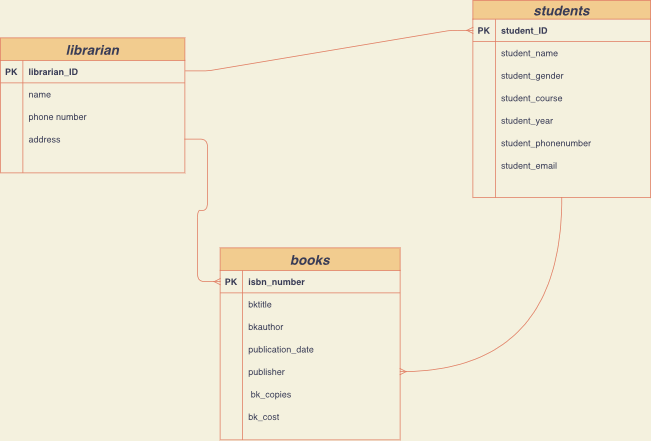

The diagram above was exported from draw.io. Its source (the exported page's mxGraphModel, read from the mxfile embedded in the PNG):
<mxGraphModel dx="1133" dy="1733" grid="0" gridSize="5" guides="1" tooltips="1" connect="1" arrows="1" fold="1" page="1" pageScale="1" pageWidth="1400" pageHeight="850" background="#F4F1DE" math="0" shadow="0">
  <root>
    <mxCell id="0" />
    <mxCell id="1" parent="0" />
    <mxCell id="Njf9uSvX7fE945b8m0Zn-18" value="librarian" style="shape=table;startSize=30;container=1;collapsible=1;childLayout=tableLayout;fixedRows=1;rowLines=0;fontStyle=3;align=center;resizeLast=1;fontSize=18;fillColor=#F2CC8F;strokeColor=#E07A5F;fontColor=#393C56;" parent="1" vertex="1">
      <mxGeometry x="280" y="160" width="246" height="180" as="geometry" />
    </mxCell>
    <mxCell id="Njf9uSvX7fE945b8m0Zn-19" value="" style="shape=partialRectangle;collapsible=0;dropTarget=0;pointerEvents=0;fillColor=none;top=0;left=0;bottom=1;right=0;points=[[0,0.5],[1,0.5]];portConstraint=eastwest;strokeColor=#E07A5F;fontColor=#393C56;" parent="Njf9uSvX7fE945b8m0Zn-18" vertex="1">
      <mxGeometry y="30" width="246" height="30" as="geometry" />
    </mxCell>
    <mxCell id="Njf9uSvX7fE945b8m0Zn-20" value="PK" style="shape=partialRectangle;connectable=0;fillColor=none;top=0;left=0;bottom=0;right=0;fontStyle=1;overflow=hidden;strokeColor=#E07A5F;fontColor=#393C56;" parent="Njf9uSvX7fE945b8m0Zn-19" vertex="1">
      <mxGeometry width="30" height="30" as="geometry" />
    </mxCell>
    <mxCell id="Njf9uSvX7fE945b8m0Zn-21" value="librarian_ID" style="shape=partialRectangle;connectable=0;fillColor=none;top=0;left=0;bottom=0;right=0;align=left;spacingLeft=6;fontStyle=1;overflow=hidden;strokeColor=#E07A5F;fontColor=#393C56;" parent="Njf9uSvX7fE945b8m0Zn-19" vertex="1">
      <mxGeometry x="30" width="216" height="30" as="geometry" />
    </mxCell>
    <mxCell id="Njf9uSvX7fE945b8m0Zn-22" value="" style="shape=partialRectangle;collapsible=0;dropTarget=0;pointerEvents=0;fillColor=none;top=0;left=0;bottom=0;right=0;points=[[0,0.5],[1,0.5]];portConstraint=eastwest;strokeColor=#E07A5F;fontColor=#393C56;" parent="Njf9uSvX7fE945b8m0Zn-18" vertex="1">
      <mxGeometry y="60" width="246" height="30" as="geometry" />
    </mxCell>
    <mxCell id="Njf9uSvX7fE945b8m0Zn-23" value="" style="shape=partialRectangle;connectable=0;fillColor=none;top=0;left=0;bottom=0;right=0;editable=1;overflow=hidden;strokeColor=#E07A5F;fontColor=#393C56;" parent="Njf9uSvX7fE945b8m0Zn-22" vertex="1">
      <mxGeometry width="30" height="30" as="geometry" />
    </mxCell>
    <mxCell id="Njf9uSvX7fE945b8m0Zn-24" value="name" style="shape=partialRectangle;connectable=0;fillColor=none;top=0;left=0;bottom=0;right=0;align=left;spacingLeft=6;overflow=hidden;strokeColor=#E07A5F;fontColor=#393C56;" parent="Njf9uSvX7fE945b8m0Zn-22" vertex="1">
      <mxGeometry x="30" width="216" height="30" as="geometry" />
    </mxCell>
    <mxCell id="Njf9uSvX7fE945b8m0Zn-25" value="" style="shape=partialRectangle;collapsible=0;dropTarget=0;pointerEvents=0;fillColor=none;top=0;left=0;bottom=0;right=0;points=[[0,0.5],[1,0.5]];portConstraint=eastwest;strokeColor=#E07A5F;fontColor=#393C56;" parent="Njf9uSvX7fE945b8m0Zn-18" vertex="1">
      <mxGeometry y="90" width="246" height="30" as="geometry" />
    </mxCell>
    <mxCell id="Njf9uSvX7fE945b8m0Zn-26" value="" style="shape=partialRectangle;connectable=0;fillColor=none;top=0;left=0;bottom=0;right=0;editable=1;overflow=hidden;strokeColor=#E07A5F;fontColor=#393C56;" parent="Njf9uSvX7fE945b8m0Zn-25" vertex="1">
      <mxGeometry width="30" height="30" as="geometry" />
    </mxCell>
    <mxCell id="Njf9uSvX7fE945b8m0Zn-27" value="phone number" style="shape=partialRectangle;connectable=0;fillColor=none;top=0;left=0;bottom=0;right=0;align=left;spacingLeft=6;overflow=hidden;strokeColor=#E07A5F;fontColor=#393C56;" parent="Njf9uSvX7fE945b8m0Zn-25" vertex="1">
      <mxGeometry x="30" width="216" height="30" as="geometry" />
    </mxCell>
    <mxCell id="Njf9uSvX7fE945b8m0Zn-28" value="" style="shape=partialRectangle;collapsible=0;dropTarget=0;pointerEvents=0;fillColor=none;top=0;left=0;bottom=0;right=0;points=[[0,0.5],[1,0.5]];portConstraint=eastwest;strokeColor=#E07A5F;fontColor=#393C56;" parent="Njf9uSvX7fE945b8m0Zn-18" vertex="1">
      <mxGeometry y="120" width="246" height="30" as="geometry" />
    </mxCell>
    <mxCell id="Njf9uSvX7fE945b8m0Zn-29" value="" style="shape=partialRectangle;connectable=0;fillColor=none;top=0;left=0;bottom=0;right=0;editable=1;overflow=hidden;strokeColor=#E07A5F;fontColor=#393C56;" parent="Njf9uSvX7fE945b8m0Zn-28" vertex="1">
      <mxGeometry width="30" height="30" as="geometry" />
    </mxCell>
    <mxCell id="Njf9uSvX7fE945b8m0Zn-30" value="address" style="shape=partialRectangle;connectable=0;fillColor=none;top=0;left=0;bottom=0;right=0;align=left;spacingLeft=6;overflow=hidden;strokeColor=#E07A5F;fontColor=#393C56;" parent="Njf9uSvX7fE945b8m0Zn-28" vertex="1">
      <mxGeometry x="30" width="216" height="30" as="geometry" />
    </mxCell>
    <mxCell id="Njf9uSvX7fE945b8m0Zn-57" value="students" style="shape=table;startSize=25;container=1;collapsible=1;childLayout=tableLayout;fixedRows=1;rowLines=0;fontStyle=3;align=center;resizeLast=1;fontSize=18;fillColor=#F2CC8F;strokeColor=#E07A5F;fontColor=#393C56;" parent="1" vertex="1">
      <mxGeometry x="910" y="110" width="237" height="263" as="geometry" />
    </mxCell>
    <mxCell id="Njf9uSvX7fE945b8m0Zn-58" value="" style="shape=partialRectangle;collapsible=0;dropTarget=0;pointerEvents=0;fillColor=none;top=0;left=0;bottom=1;right=0;points=[[0,0.5],[1,0.5]];portConstraint=eastwest;strokeColor=#E07A5F;fontColor=#393C56;" parent="Njf9uSvX7fE945b8m0Zn-57" vertex="1">
      <mxGeometry y="25" width="237" height="30" as="geometry" />
    </mxCell>
    <mxCell id="Njf9uSvX7fE945b8m0Zn-59" value="PK" style="shape=partialRectangle;connectable=0;fillColor=none;top=0;left=0;bottom=0;right=0;fontStyle=1;overflow=hidden;strokeColor=#E07A5F;fontColor=#393C56;" parent="Njf9uSvX7fE945b8m0Zn-58" vertex="1">
      <mxGeometry width="30" height="30" as="geometry" />
    </mxCell>
    <mxCell id="Njf9uSvX7fE945b8m0Zn-60" value="student_ID" style="shape=partialRectangle;connectable=0;fillColor=none;top=0;left=0;bottom=0;right=0;align=left;spacingLeft=6;fontStyle=1;overflow=hidden;strokeColor=#E07A5F;fontColor=#393C56;" parent="Njf9uSvX7fE945b8m0Zn-58" vertex="1">
      <mxGeometry x="30" width="207" height="30" as="geometry" />
    </mxCell>
    <mxCell id="Njf9uSvX7fE945b8m0Zn-61" value="" style="shape=partialRectangle;collapsible=0;dropTarget=0;pointerEvents=0;fillColor=none;top=0;left=0;bottom=0;right=0;points=[[0,0.5],[1,0.5]];portConstraint=eastwest;strokeColor=#E07A5F;fontColor=#393C56;" parent="Njf9uSvX7fE945b8m0Zn-57" vertex="1">
      <mxGeometry y="55" width="237" height="30" as="geometry" />
    </mxCell>
    <mxCell id="Njf9uSvX7fE945b8m0Zn-62" value="" style="shape=partialRectangle;connectable=0;fillColor=none;top=0;left=0;bottom=0;right=0;editable=1;overflow=hidden;strokeColor=#E07A5F;fontColor=#393C56;" parent="Njf9uSvX7fE945b8m0Zn-61" vertex="1">
      <mxGeometry width="30" height="30" as="geometry" />
    </mxCell>
    <mxCell id="Njf9uSvX7fE945b8m0Zn-63" value="student_name" style="shape=partialRectangle;connectable=0;fillColor=none;top=0;left=0;bottom=0;right=0;align=left;spacingLeft=6;overflow=hidden;strokeColor=#E07A5F;fontColor=#393C56;" parent="Njf9uSvX7fE945b8m0Zn-61" vertex="1">
      <mxGeometry x="30" width="207" height="30" as="geometry" />
    </mxCell>
    <mxCell id="Njf9uSvX7fE945b8m0Zn-64" value="" style="shape=partialRectangle;collapsible=0;dropTarget=0;pointerEvents=0;fillColor=none;top=0;left=0;bottom=0;right=0;points=[[0,0.5],[1,0.5]];portConstraint=eastwest;strokeColor=#E07A5F;fontColor=#393C56;" parent="Njf9uSvX7fE945b8m0Zn-57" vertex="1">
      <mxGeometry y="85" width="237" height="30" as="geometry" />
    </mxCell>
    <mxCell id="Njf9uSvX7fE945b8m0Zn-65" value="" style="shape=partialRectangle;connectable=0;fillColor=none;top=0;left=0;bottom=0;right=0;editable=1;overflow=hidden;strokeColor=#E07A5F;fontColor=#393C56;" parent="Njf9uSvX7fE945b8m0Zn-64" vertex="1">
      <mxGeometry width="30" height="30" as="geometry" />
    </mxCell>
    <mxCell id="Njf9uSvX7fE945b8m0Zn-66" value="student_gender" style="shape=partialRectangle;connectable=0;fillColor=none;top=0;left=0;bottom=0;right=0;align=left;spacingLeft=6;overflow=hidden;strokeColor=#E07A5F;fontColor=#393C56;" parent="Njf9uSvX7fE945b8m0Zn-64" vertex="1">
      <mxGeometry x="30" width="207" height="30" as="geometry" />
    </mxCell>
    <mxCell id="Njf9uSvX7fE945b8m0Zn-67" value="" style="shape=partialRectangle;collapsible=0;dropTarget=0;pointerEvents=0;fillColor=none;top=0;left=0;bottom=0;right=0;points=[[0,0.5],[1,0.5]];portConstraint=eastwest;strokeColor=#E07A5F;fontColor=#393C56;" parent="Njf9uSvX7fE945b8m0Zn-57" vertex="1">
      <mxGeometry y="115" width="237" height="30" as="geometry" />
    </mxCell>
    <mxCell id="Njf9uSvX7fE945b8m0Zn-68" value="" style="shape=partialRectangle;connectable=0;fillColor=none;top=0;left=0;bottom=0;right=0;editable=1;overflow=hidden;strokeColor=#E07A5F;fontColor=#393C56;" parent="Njf9uSvX7fE945b8m0Zn-67" vertex="1">
      <mxGeometry width="30" height="30" as="geometry" />
    </mxCell>
    <mxCell id="Njf9uSvX7fE945b8m0Zn-69" value="student_course" style="shape=partialRectangle;connectable=0;fillColor=none;top=0;left=0;bottom=0;right=0;align=left;spacingLeft=6;overflow=hidden;strokeColor=#E07A5F;fontColor=#393C56;" parent="Njf9uSvX7fE945b8m0Zn-67" vertex="1">
      <mxGeometry x="30" width="207" height="30" as="geometry" />
    </mxCell>
    <mxCell id="Njf9uSvX7fE945b8m0Zn-107" value="" style="shape=partialRectangle;collapsible=0;dropTarget=0;pointerEvents=0;fillColor=none;top=0;left=0;bottom=0;right=0;points=[[0,0.5],[1,0.5]];portConstraint=eastwest;strokeColor=#E07A5F;fontColor=#393C56;" parent="Njf9uSvX7fE945b8m0Zn-57" vertex="1">
      <mxGeometry y="145" width="237" height="30" as="geometry" />
    </mxCell>
    <mxCell id="Njf9uSvX7fE945b8m0Zn-108" value="" style="shape=partialRectangle;connectable=0;fillColor=none;top=0;left=0;bottom=0;right=0;editable=1;overflow=hidden;strokeColor=#E07A5F;fontColor=#393C56;" parent="Njf9uSvX7fE945b8m0Zn-107" vertex="1">
      <mxGeometry width="30" height="30" as="geometry" />
    </mxCell>
    <mxCell id="Njf9uSvX7fE945b8m0Zn-109" value="student_year" style="shape=partialRectangle;connectable=0;fillColor=none;top=0;left=0;bottom=0;right=0;align=left;spacingLeft=6;overflow=hidden;strokeColor=#E07A5F;fontColor=#393C56;" parent="Njf9uSvX7fE945b8m0Zn-107" vertex="1">
      <mxGeometry x="30" width="207" height="30" as="geometry" />
    </mxCell>
    <mxCell id="Njf9uSvX7fE945b8m0Zn-110" value="" style="shape=partialRectangle;collapsible=0;dropTarget=0;pointerEvents=0;fillColor=none;top=0;left=0;bottom=0;right=0;points=[[0,0.5],[1,0.5]];portConstraint=eastwest;strokeColor=#E07A5F;fontColor=#393C56;" parent="Njf9uSvX7fE945b8m0Zn-57" vertex="1">
      <mxGeometry y="175" width="237" height="30" as="geometry" />
    </mxCell>
    <mxCell id="Njf9uSvX7fE945b8m0Zn-111" value="" style="shape=partialRectangle;connectable=0;fillColor=none;top=0;left=0;bottom=0;right=0;editable=1;overflow=hidden;strokeColor=#E07A5F;fontColor=#393C56;" parent="Njf9uSvX7fE945b8m0Zn-110" vertex="1">
      <mxGeometry width="30" height="30" as="geometry" />
    </mxCell>
    <mxCell id="Njf9uSvX7fE945b8m0Zn-112" value="student_phonenumber" style="shape=partialRectangle;connectable=0;fillColor=none;top=0;left=0;bottom=0;right=0;align=left;spacingLeft=6;overflow=hidden;strokeColor=#E07A5F;fontColor=#393C56;" parent="Njf9uSvX7fE945b8m0Zn-110" vertex="1">
      <mxGeometry x="30" width="207" height="30" as="geometry" />
    </mxCell>
    <mxCell id="Njf9uSvX7fE945b8m0Zn-113" value="" style="shape=partialRectangle;collapsible=0;dropTarget=0;pointerEvents=0;fillColor=none;top=0;left=0;bottom=0;right=0;points=[[0,0.5],[1,0.5]];portConstraint=eastwest;strokeColor=#E07A5F;fontColor=#393C56;" parent="Njf9uSvX7fE945b8m0Zn-57" vertex="1">
      <mxGeometry y="205" width="237" height="30" as="geometry" />
    </mxCell>
    <mxCell id="Njf9uSvX7fE945b8m0Zn-114" value="" style="shape=partialRectangle;connectable=0;fillColor=none;top=0;left=0;bottom=0;right=0;editable=1;overflow=hidden;strokeColor=#E07A5F;fontColor=#393C56;" parent="Njf9uSvX7fE945b8m0Zn-113" vertex="1">
      <mxGeometry width="30" height="30" as="geometry" />
    </mxCell>
    <mxCell id="Njf9uSvX7fE945b8m0Zn-115" value="student_email" style="shape=partialRectangle;connectable=0;fillColor=none;top=0;left=0;bottom=0;right=0;align=left;spacingLeft=6;overflow=hidden;strokeColor=#E07A5F;fontColor=#393C56;" parent="Njf9uSvX7fE945b8m0Zn-113" vertex="1">
      <mxGeometry x="30" width="207" height="30" as="geometry" />
    </mxCell>
    <mxCell id="Njf9uSvX7fE945b8m0Zn-83" value="books" style="shape=table;startSize=30;container=1;collapsible=1;childLayout=tableLayout;fixedRows=1;rowLines=0;fontStyle=3;align=center;resizeLast=1;fontSize=18;fillColor=#F2CC8F;strokeColor=#E07A5F;fontColor=#393C56;" parent="1" vertex="1">
      <mxGeometry x="573" y="440" width="240" height="256" as="geometry" />
    </mxCell>
    <mxCell id="Njf9uSvX7fE945b8m0Zn-84" value="" style="shape=partialRectangle;collapsible=0;dropTarget=0;pointerEvents=0;fillColor=none;top=0;left=0;bottom=1;right=0;points=[[0,0.5],[1,0.5]];portConstraint=eastwest;strokeColor=#E07A5F;fontColor=#393C56;" parent="Njf9uSvX7fE945b8m0Zn-83" vertex="1">
      <mxGeometry y="30" width="240" height="30" as="geometry" />
    </mxCell>
    <mxCell id="Njf9uSvX7fE945b8m0Zn-85" value="PK" style="shape=partialRectangle;connectable=0;fillColor=none;top=0;left=0;bottom=0;right=0;fontStyle=1;overflow=hidden;strokeColor=#E07A5F;fontColor=#393C56;" parent="Njf9uSvX7fE945b8m0Zn-84" vertex="1">
      <mxGeometry width="30" height="30" as="geometry" />
    </mxCell>
    <mxCell id="Njf9uSvX7fE945b8m0Zn-86" value="isbn_number" style="shape=partialRectangle;connectable=0;fillColor=none;top=0;left=0;bottom=0;right=0;align=left;spacingLeft=6;fontStyle=1;overflow=hidden;strokeColor=#E07A5F;fontColor=#393C56;" parent="Njf9uSvX7fE945b8m0Zn-84" vertex="1">
      <mxGeometry x="30" width="210" height="30" as="geometry" />
    </mxCell>
    <mxCell id="Njf9uSvX7fE945b8m0Zn-87" value="" style="shape=partialRectangle;collapsible=0;dropTarget=0;pointerEvents=0;fillColor=none;top=0;left=0;bottom=0;right=0;points=[[0,0.5],[1,0.5]];portConstraint=eastwest;strokeColor=#E07A5F;fontColor=#393C56;" parent="Njf9uSvX7fE945b8m0Zn-83" vertex="1">
      <mxGeometry y="60" width="240" height="30" as="geometry" />
    </mxCell>
    <mxCell id="Njf9uSvX7fE945b8m0Zn-88" value="" style="shape=partialRectangle;connectable=0;fillColor=none;top=0;left=0;bottom=0;right=0;editable=1;overflow=hidden;strokeColor=#E07A5F;fontColor=#393C56;" parent="Njf9uSvX7fE945b8m0Zn-87" vertex="1">
      <mxGeometry width="30" height="30" as="geometry" />
    </mxCell>
    <mxCell id="Njf9uSvX7fE945b8m0Zn-89" value="bktitle" style="shape=partialRectangle;connectable=0;fillColor=none;top=0;left=0;bottom=0;right=0;align=left;spacingLeft=6;overflow=hidden;strokeColor=#E07A5F;fontColor=#393C56;" parent="Njf9uSvX7fE945b8m0Zn-87" vertex="1">
      <mxGeometry x="30" width="210" height="30" as="geometry" />
    </mxCell>
    <mxCell id="Njf9uSvX7fE945b8m0Zn-90" value="" style="shape=partialRectangle;collapsible=0;dropTarget=0;pointerEvents=0;fillColor=none;top=0;left=0;bottom=0;right=0;points=[[0,0.5],[1,0.5]];portConstraint=eastwest;strokeColor=#E07A5F;fontColor=#393C56;" parent="Njf9uSvX7fE945b8m0Zn-83" vertex="1">
      <mxGeometry y="90" width="240" height="30" as="geometry" />
    </mxCell>
    <mxCell id="Njf9uSvX7fE945b8m0Zn-91" value="" style="shape=partialRectangle;connectable=0;fillColor=none;top=0;left=0;bottom=0;right=0;editable=1;overflow=hidden;strokeColor=#E07A5F;fontColor=#393C56;" parent="Njf9uSvX7fE945b8m0Zn-90" vertex="1">
      <mxGeometry width="30" height="30" as="geometry" />
    </mxCell>
    <mxCell id="Njf9uSvX7fE945b8m0Zn-92" value="bkauthor" style="shape=partialRectangle;connectable=0;fillColor=none;top=0;left=0;bottom=0;right=0;align=left;spacingLeft=6;overflow=hidden;strokeColor=#E07A5F;fontColor=#393C56;" parent="Njf9uSvX7fE945b8m0Zn-90" vertex="1">
      <mxGeometry x="30" width="210" height="30" as="geometry" />
    </mxCell>
    <mxCell id="Njf9uSvX7fE945b8m0Zn-93" value="" style="shape=partialRectangle;collapsible=0;dropTarget=0;pointerEvents=0;fillColor=none;top=0;left=0;bottom=0;right=0;points=[[0,0.5],[1,0.5]];portConstraint=eastwest;strokeColor=#E07A5F;fontColor=#393C56;" parent="Njf9uSvX7fE945b8m0Zn-83" vertex="1">
      <mxGeometry y="120" width="240" height="30" as="geometry" />
    </mxCell>
    <mxCell id="Njf9uSvX7fE945b8m0Zn-94" value="" style="shape=partialRectangle;connectable=0;fillColor=none;top=0;left=0;bottom=0;right=0;editable=1;overflow=hidden;strokeColor=#E07A5F;fontColor=#393C56;" parent="Njf9uSvX7fE945b8m0Zn-93" vertex="1">
      <mxGeometry width="30" height="30" as="geometry" />
    </mxCell>
    <mxCell id="Njf9uSvX7fE945b8m0Zn-95" value="publication_date" style="shape=partialRectangle;connectable=0;fillColor=none;top=0;left=0;bottom=0;right=0;align=left;spacingLeft=6;overflow=hidden;strokeColor=#E07A5F;fontColor=#393C56;" parent="Njf9uSvX7fE945b8m0Zn-93" vertex="1">
      <mxGeometry x="30" width="210" height="30" as="geometry" />
    </mxCell>
    <mxCell id="Njf9uSvX7fE945b8m0Zn-98" value="" style="shape=partialRectangle;collapsible=0;dropTarget=0;pointerEvents=0;fillColor=none;top=0;left=0;bottom=0;right=0;points=[[0,0.5],[1,0.5]];portConstraint=eastwest;strokeColor=#E07A5F;fontColor=#393C56;" parent="Njf9uSvX7fE945b8m0Zn-83" vertex="1">
      <mxGeometry y="150" width="240" height="30" as="geometry" />
    </mxCell>
    <mxCell id="Njf9uSvX7fE945b8m0Zn-99" value="" style="shape=partialRectangle;connectable=0;fillColor=none;top=0;left=0;bottom=0;right=0;editable=1;overflow=hidden;strokeColor=#E07A5F;fontColor=#393C56;" parent="Njf9uSvX7fE945b8m0Zn-98" vertex="1">
      <mxGeometry width="30" height="30" as="geometry" />
    </mxCell>
    <mxCell id="Njf9uSvX7fE945b8m0Zn-100" value="publisher" style="shape=partialRectangle;connectable=0;fillColor=none;top=0;left=0;bottom=0;right=0;align=left;spacingLeft=6;overflow=hidden;strokeColor=#E07A5F;fontColor=#393C56;" parent="Njf9uSvX7fE945b8m0Zn-98" vertex="1">
      <mxGeometry x="30" width="210" height="30" as="geometry" />
    </mxCell>
    <mxCell id="Njf9uSvX7fE945b8m0Zn-101" value="" style="shape=partialRectangle;collapsible=0;dropTarget=0;pointerEvents=0;fillColor=none;top=0;left=0;bottom=0;right=0;points=[[0,0.5],[1,0.5]];portConstraint=eastwest;strokeColor=#E07A5F;fontColor=#393C56;" parent="Njf9uSvX7fE945b8m0Zn-83" vertex="1">
      <mxGeometry y="180" width="240" height="30" as="geometry" />
    </mxCell>
    <mxCell id="Njf9uSvX7fE945b8m0Zn-102" value="" style="shape=partialRectangle;connectable=0;fillColor=none;top=0;left=0;bottom=0;right=0;editable=1;overflow=hidden;strokeColor=#E07A5F;fontColor=#393C56;" parent="Njf9uSvX7fE945b8m0Zn-101" vertex="1">
      <mxGeometry width="30" height="30" as="geometry" />
    </mxCell>
    <mxCell id="Njf9uSvX7fE945b8m0Zn-103" value=" bk_copies" style="shape=partialRectangle;connectable=0;fillColor=none;top=0;left=0;bottom=0;right=0;align=left;spacingLeft=6;overflow=hidden;strokeColor=#E07A5F;fontColor=#393C56;" parent="Njf9uSvX7fE945b8m0Zn-101" vertex="1">
      <mxGeometry x="30" width="210" height="30" as="geometry" />
    </mxCell>
    <mxCell id="Njf9uSvX7fE945b8m0Zn-104" value="" style="shape=partialRectangle;collapsible=0;dropTarget=0;pointerEvents=0;fillColor=none;top=0;left=0;bottom=0;right=0;points=[[0,0.5],[1,0.5]];portConstraint=eastwest;strokeColor=#E07A5F;fontColor=#393C56;" parent="Njf9uSvX7fE945b8m0Zn-83" vertex="1">
      <mxGeometry y="210" width="240" height="30" as="geometry" />
    </mxCell>
    <mxCell id="Njf9uSvX7fE945b8m0Zn-105" value="" style="shape=partialRectangle;connectable=0;fillColor=none;top=0;left=0;bottom=0;right=0;editable=1;overflow=hidden;strokeColor=#E07A5F;fontColor=#393C56;" parent="Njf9uSvX7fE945b8m0Zn-104" vertex="1">
      <mxGeometry width="30" height="30" as="geometry" />
    </mxCell>
    <mxCell id="Njf9uSvX7fE945b8m0Zn-106" value="bk_cost" style="shape=partialRectangle;connectable=0;fillColor=none;top=0;left=0;bottom=0;right=0;align=left;spacingLeft=6;overflow=hidden;strokeColor=#E07A5F;fontColor=#393C56;" parent="Njf9uSvX7fE945b8m0Zn-104" vertex="1">
      <mxGeometry x="30" width="210" height="30" as="geometry" />
    </mxCell>
    <mxCell id="Njf9uSvX7fE945b8m0Zn-164" value="" style="edgeStyle=entityRelationEdgeStyle;fontSize=12;html=1;endArrow=ERmany;strokeColor=#E07A5F;fillColor=#F2CC8F;entryX=0;entryY=0.5;entryDx=0;entryDy=0;exitX=1;exitY=0.5;exitDx=0;exitDy=0;" parent="1" source="Njf9uSvX7fE945b8m0Zn-28" target="Njf9uSvX7fE945b8m0Zn-84" edge="1">
      <mxGeometry width="100" height="100" relative="1" as="geometry">
        <mxPoint x="543" y="289" as="sourcePoint" />
        <mxPoint x="483" y="698" as="targetPoint" />
      </mxGeometry>
    </mxCell>
    <mxCell id="Njf9uSvX7fE945b8m0Zn-169" value="" style="edgeStyle=orthogonalEdgeStyle;fontSize=12;html=1;endArrow=ERmany;strokeColor=#E07A5F;fillColor=#F2CC8F;entryX=1;entryY=0.5;entryDx=0;entryDy=0;curved=1;exitX=0.5;exitY=1;exitDx=0;exitDy=0;" parent="1" source="Njf9uSvX7fE945b8m0Zn-57" target="Njf9uSvX7fE945b8m0Zn-98" edge="1">
      <mxGeometry width="100" height="100" relative="1" as="geometry">
        <mxPoint x="1053" y="403" as="sourcePoint" />
        <mxPoint x="842" y="603" as="targetPoint" />
      </mxGeometry>
    </mxCell>
    <mxCell id="Njf9uSvX7fE945b8m0Zn-170" value="" style="edgeStyle=entityRelationEdgeStyle;fontSize=12;html=1;endArrow=ERmany;strokeColor=#E07A5F;fillColor=#F2CC8F;" parent="1" target="Njf9uSvX7fE945b8m0Zn-58" edge="1">
      <mxGeometry width="100" height="100" relative="1" as="geometry">
        <mxPoint x="527" y="204" as="sourcePoint" />
        <mxPoint x="859" y="165" as="targetPoint" />
      </mxGeometry>
    </mxCell>
  </root>
</mxGraphModel>